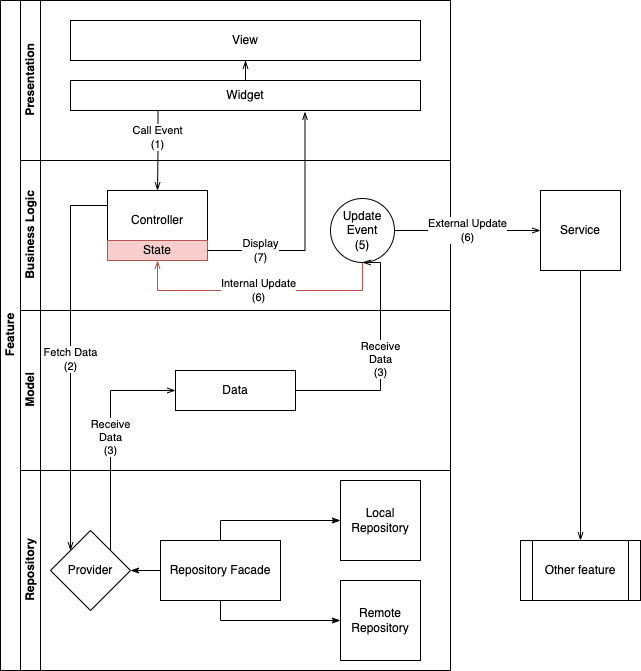

The diagram above was exported from draw.io. Its source (the exported page's mxGraphModel, read from the mxfile embedded in the PNG):
<mxGraphModel dx="965" dy="885" grid="1" gridSize="10" guides="1" tooltips="1" connect="1" arrows="1" fold="1" page="1" pageScale="1" pageWidth="827" pageHeight="1169" math="0" shadow="0">
  <root>
    <mxCell id="0" />
    <mxCell id="1" parent="0" />
    <mxCell id="dNxyNK7c78bLwvsdeMH5-19" value="Feature" style="swimlane;html=1;childLayout=stackLayout;resizeParent=1;resizeParentMax=0;horizontal=0;startSize=20;horizontalStack=0;" parent="1" vertex="1">
      <mxGeometry x="120" y="120" width="450" height="670" as="geometry">
        <mxRectangle x="120" y="120" width="40" height="70" as="alternateBounds" />
      </mxGeometry>
    </mxCell>
    <mxCell id="dNxyNK7c78bLwvsdeMH5-20" value="Presentation" style="swimlane;html=1;startSize=20;horizontal=0;" parent="dNxyNK7c78bLwvsdeMH5-19" vertex="1">
      <mxGeometry x="20" width="430" height="160" as="geometry">
        <mxRectangle x="20" width="430" height="30" as="alternateBounds" />
      </mxGeometry>
    </mxCell>
    <mxCell id="dNxyNK7c78bLwvsdeMH5-24" value="View" style="rounded=0;whiteSpace=wrap;html=1;fontFamily=Helvetica;fontSize=12;fontColor=#000000;align=center;" parent="dNxyNK7c78bLwvsdeMH5-20" vertex="1">
      <mxGeometry x="50" y="20" width="350" height="40" as="geometry" />
    </mxCell>
    <mxCell id="hKaPWABOODFKhtMvyGc_-38" style="edgeStyle=orthogonalEdgeStyle;rounded=0;orthogonalLoop=1;jettySize=auto;html=1;startArrow=none;startFill=0;endArrow=openThin;endFill=0;elbow=vertical;" parent="dNxyNK7c78bLwvsdeMH5-20" source="hKaPWABOODFKhtMvyGc_-29" target="dNxyNK7c78bLwvsdeMH5-24" edge="1">
      <mxGeometry relative="1" as="geometry" />
    </mxCell>
    <mxCell id="hKaPWABOODFKhtMvyGc_-29" value="Widget" style="rounded=0;whiteSpace=wrap;html=1;fontFamily=Helvetica;fontSize=12;fontColor=#000000;align=center;" parent="dNxyNK7c78bLwvsdeMH5-20" vertex="1">
      <mxGeometry x="50" y="80" width="350" height="30" as="geometry" />
    </mxCell>
    <mxCell id="dNxyNK7c78bLwvsdeMH5-21" value="Business Logic" style="swimlane;html=1;startSize=20;horizontal=0;" parent="dNxyNK7c78bLwvsdeMH5-19" vertex="1">
      <mxGeometry x="20" y="160" width="430" height="150" as="geometry" />
    </mxCell>
    <mxCell id="dNxyNK7c78bLwvsdeMH5-26" value="Controller&lt;br&gt;" style="rounded=0;whiteSpace=wrap;html=1;fontFamily=Helvetica;fontSize=12;fontColor=#000000;align=center;" parent="dNxyNK7c78bLwvsdeMH5-21" vertex="1">
      <mxGeometry x="87" y="30" width="100" height="60" as="geometry" />
    </mxCell>
    <mxCell id="hKaPWABOODFKhtMvyGc_-6" value="State" style="rounded=0;whiteSpace=wrap;html=1;fillColor=#f8cecc;strokeColor=#b85450;" parent="dNxyNK7c78bLwvsdeMH5-21" vertex="1">
      <mxGeometry x="87" y="80" width="100" height="20" as="geometry" />
    </mxCell>
    <mxCell id="hKaPWABOODFKhtMvyGc_-55" value="Internal Update&lt;br&gt;(6)" style="edgeStyle=orthogonalEdgeStyle;rounded=0;orthogonalLoop=1;jettySize=auto;html=1;entryX=0.5;entryY=1;entryDx=0;entryDy=0;startArrow=none;startFill=0;endArrow=openThin;endFill=0;elbow=vertical;fillColor=#f8cecc;strokeColor=#b85450;" parent="dNxyNK7c78bLwvsdeMH5-21" source="hKaPWABOODFKhtMvyGc_-53" target="hKaPWABOODFKhtMvyGc_-6" edge="1">
      <mxGeometry relative="1" as="geometry">
        <Array as="points">
          <mxPoint x="342" y="130" />
          <mxPoint x="137" y="130" />
        </Array>
      </mxGeometry>
    </mxCell>
    <mxCell id="hKaPWABOODFKhtMvyGc_-53" value="Update Event&lt;br&gt;(5)" style="ellipse;whiteSpace=wrap;html=1;aspect=fixed;" parent="dNxyNK7c78bLwvsdeMH5-21" vertex="1">
      <mxGeometry x="310" y="38" width="64" height="64" as="geometry" />
    </mxCell>
    <mxCell id="hKaPWABOODFKhtMvyGc_-39" value="Model" style="swimlane;html=1;startSize=20;horizontal=0;" parent="dNxyNK7c78bLwvsdeMH5-19" vertex="1">
      <mxGeometry x="20" y="310" width="430" height="160" as="geometry" />
    </mxCell>
    <mxCell id="hKaPWABOODFKhtMvyGc_-48" value="Data" style="rounded=0;whiteSpace=wrap;html=1;" parent="hKaPWABOODFKhtMvyGc_-39" vertex="1">
      <mxGeometry x="155" y="60" width="120" height="40" as="geometry" />
    </mxCell>
    <mxCell id="dNxyNK7c78bLwvsdeMH5-22" value="Repository" style="swimlane;html=1;startSize=20;horizontal=0;" parent="dNxyNK7c78bLwvsdeMH5-19" vertex="1">
      <mxGeometry x="20" y="470" width="430" height="200" as="geometry" />
    </mxCell>
    <mxCell id="hKaPWABOODFKhtMvyGc_-15" value="Local Repository" style="whiteSpace=wrap;html=1;aspect=fixed;" parent="dNxyNK7c78bLwvsdeMH5-22" vertex="1">
      <mxGeometry x="320" y="10" width="80" height="80" as="geometry" />
    </mxCell>
    <mxCell id="hKaPWABOODFKhtMvyGc_-16" value="Remote&lt;br&gt;Repository" style="whiteSpace=wrap;html=1;aspect=fixed;" parent="dNxyNK7c78bLwvsdeMH5-22" vertex="1">
      <mxGeometry x="320" y="110" width="80" height="80" as="geometry" />
    </mxCell>
    <mxCell id="hKaPWABOODFKhtMvyGc_-20" style="edgeStyle=orthogonalEdgeStyle;rounded=0;orthogonalLoop=1;jettySize=auto;html=1;entryX=0;entryY=0.5;entryDx=0;entryDy=0;endArrow=classicThin;endFill=1;exitX=0.5;exitY=1;exitDx=0;exitDy=0;" parent="dNxyNK7c78bLwvsdeMH5-22" source="hKaPWABOODFKhtMvyGc_-17" target="hKaPWABOODFKhtMvyGc_-16" edge="1">
      <mxGeometry relative="1" as="geometry" />
    </mxCell>
    <mxCell id="hKaPWABOODFKhtMvyGc_-21" style="edgeStyle=orthogonalEdgeStyle;rounded=0;orthogonalLoop=1;jettySize=auto;html=1;endArrow=classicThin;endFill=1;exitX=0.5;exitY=0;exitDx=0;exitDy=0;" parent="dNxyNK7c78bLwvsdeMH5-22" source="hKaPWABOODFKhtMvyGc_-17" target="hKaPWABOODFKhtMvyGc_-15" edge="1">
      <mxGeometry relative="1" as="geometry" />
    </mxCell>
    <mxCell id="hKaPWABOODFKhtMvyGc_-24" style="edgeStyle=orthogonalEdgeStyle;rounded=0;orthogonalLoop=1;jettySize=auto;html=1;entryX=1;entryY=0.5;entryDx=0;entryDy=0;endArrow=classicThin;endFill=1;" parent="dNxyNK7c78bLwvsdeMH5-22" source="hKaPWABOODFKhtMvyGc_-17" target="hKaPWABOODFKhtMvyGc_-22" edge="1">
      <mxGeometry relative="1" as="geometry" />
    </mxCell>
    <mxCell id="hKaPWABOODFKhtMvyGc_-17" value="Repository Facade" style="rounded=0;whiteSpace=wrap;html=1;" parent="dNxyNK7c78bLwvsdeMH5-22" vertex="1">
      <mxGeometry x="140" y="70" width="120" height="60" as="geometry" />
    </mxCell>
    <mxCell id="hKaPWABOODFKhtMvyGc_-22" value="Provider" style="rhombus;whiteSpace=wrap;html=1;" parent="dNxyNK7c78bLwvsdeMH5-22" vertex="1">
      <mxGeometry x="30" y="60" width="80" height="80" as="geometry" />
    </mxCell>
    <mxCell id="hKaPWABOODFKhtMvyGc_-50" value="Receive&lt;br&gt;Data&lt;br&gt;(3)" style="edgeStyle=orthogonalEdgeStyle;rounded=0;orthogonalLoop=1;jettySize=auto;html=1;entryX=0;entryY=0.5;entryDx=0;entryDy=0;startArrow=none;startFill=0;endArrow=openThin;endFill=0;elbow=vertical;exitX=1;exitY=0;exitDx=0;exitDy=0;" parent="dNxyNK7c78bLwvsdeMH5-19" source="hKaPWABOODFKhtMvyGc_-22" target="hKaPWABOODFKhtMvyGc_-48" edge="1">
      <mxGeometry relative="1" as="geometry">
        <Array as="points">
          <mxPoint x="110" y="390" />
        </Array>
      </mxGeometry>
    </mxCell>
    <mxCell id="hKaPWABOODFKhtMvyGc_-52" value="Fetch Data&lt;br&gt;(2)" style="edgeStyle=orthogonalEdgeStyle;rounded=0;orthogonalLoop=1;jettySize=auto;html=1;startArrow=none;startFill=0;endArrow=openThin;endFill=0;elbow=vertical;exitX=0;exitY=0.25;exitDx=0;exitDy=0;entryX=0;entryY=0;entryDx=0;entryDy=0;" parent="dNxyNK7c78bLwvsdeMH5-19" source="dNxyNK7c78bLwvsdeMH5-26" edge="1" target="hKaPWABOODFKhtMvyGc_-22">
      <mxGeometry relative="1" as="geometry">
        <mxPoint x="180" y="220" as="sourcePoint" />
        <mxPoint x="70" y="570" as="targetPoint" />
      </mxGeometry>
    </mxCell>
    <mxCell id="hKaPWABOODFKhtMvyGc_-54" value="Receive&lt;br&gt;Data&lt;br&gt;(3)" style="edgeStyle=orthogonalEdgeStyle;rounded=0;orthogonalLoop=1;jettySize=auto;html=1;entryX=0.5;entryY=1;entryDx=0;entryDy=0;startArrow=none;startFill=0;endArrow=openThin;endFill=0;elbow=vertical;" parent="dNxyNK7c78bLwvsdeMH5-19" source="hKaPWABOODFKhtMvyGc_-48" target="hKaPWABOODFKhtMvyGc_-53" edge="1">
      <mxGeometry relative="1" as="geometry">
        <Array as="points">
          <mxPoint x="380" y="390" />
          <mxPoint x="380" y="262" />
        </Array>
      </mxGeometry>
    </mxCell>
    <mxCell id="hKaPWABOODFKhtMvyGc_-61" value="Call Event&lt;br&gt;(1)" style="edgeStyle=orthogonalEdgeStyle;rounded=0;orthogonalLoop=1;jettySize=auto;html=1;startArrow=none;startFill=0;endArrow=openThin;endFill=0;elbow=vertical;exitX=0.25;exitY=1;exitDx=0;exitDy=0;" parent="dNxyNK7c78bLwvsdeMH5-19" source="hKaPWABOODFKhtMvyGc_-29" target="dNxyNK7c78bLwvsdeMH5-26" edge="1">
      <mxGeometry x="-0.3368" relative="1" as="geometry">
        <mxPoint as="offset" />
      </mxGeometry>
    </mxCell>
    <mxCell id="hKaPWABOODFKhtMvyGc_-63" value="Display&lt;br&gt;(7)" style="edgeStyle=orthogonalEdgeStyle;rounded=0;orthogonalLoop=1;jettySize=auto;html=1;startArrow=none;startFill=0;endArrow=openThin;endFill=0;elbow=vertical;entryX=0.67;entryY=1.043;entryDx=0;entryDy=0;entryPerimeter=0;" parent="dNxyNK7c78bLwvsdeMH5-19" source="hKaPWABOODFKhtMvyGc_-6" target="hKaPWABOODFKhtMvyGc_-29" edge="1">
      <mxGeometry x="-0.5514" relative="1" as="geometry">
        <mxPoint x="300" y="120" as="targetPoint" />
        <Array as="points">
          <mxPoint x="305" y="250" />
        </Array>
        <mxPoint as="offset" />
      </mxGeometry>
    </mxCell>
    <mxCell id="hKaPWABOODFKhtMvyGc_-56" value="External Update&lt;br&gt;(6)" style="edgeStyle=orthogonalEdgeStyle;rounded=0;orthogonalLoop=1;jettySize=auto;html=1;startArrow=none;startFill=0;endArrow=openThin;endFill=0;elbow=vertical;" parent="1" source="hKaPWABOODFKhtMvyGc_-53" edge="1">
      <mxGeometry relative="1" as="geometry">
        <mxPoint x="660" y="350" as="targetPoint" />
      </mxGeometry>
    </mxCell>
    <mxCell id="hKaPWABOODFKhtMvyGc_-58" style="edgeStyle=orthogonalEdgeStyle;rounded=0;orthogonalLoop=1;jettySize=auto;html=1;startArrow=none;startFill=0;endArrow=openThin;endFill=0;elbow=vertical;" parent="1" source="hKaPWABOODFKhtMvyGc_-57" target="hKaPWABOODFKhtMvyGc_-59" edge="1">
      <mxGeometry relative="1" as="geometry">
        <mxPoint x="700" y="600" as="targetPoint" />
      </mxGeometry>
    </mxCell>
    <mxCell id="hKaPWABOODFKhtMvyGc_-57" value="Service" style="whiteSpace=wrap;html=1;aspect=fixed;" parent="1" vertex="1">
      <mxGeometry x="660" y="310" width="80" height="80" as="geometry" />
    </mxCell>
    <mxCell id="hKaPWABOODFKhtMvyGc_-59" value="Other feature" style="shape=process;whiteSpace=wrap;html=1;backgroundOutline=1;" parent="1" vertex="1">
      <mxGeometry x="640" y="660" width="120" height="60" as="geometry" />
    </mxCell>
  </root>
</mxGraphModel>